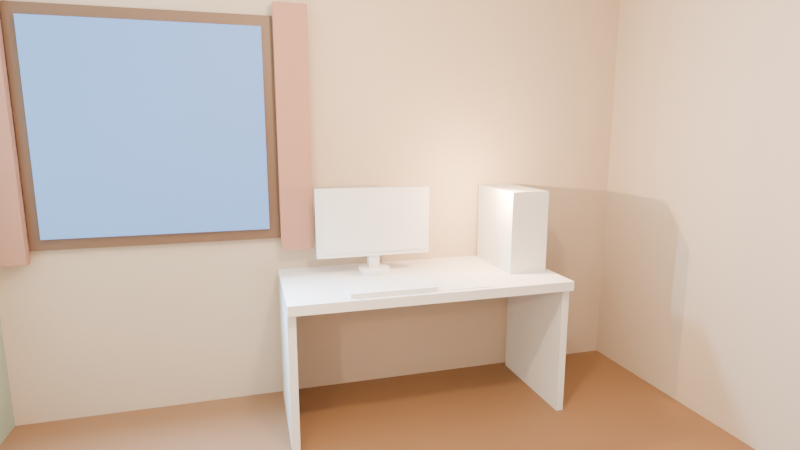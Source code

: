 # Source: cozycomputerroom.blend  (saved by Blender 5.2.45; exported with 4.5.12 LTS)
import bpy
from mathutils import Matrix  # noqa: F401  (used for matrix-valued properties, if any)

bpy.ops.wm.read_factory_settings(use_empty=True)
scene = bpy.context.scene
scene.name = 'Scene'

# ---- collections
col_collection = bpy.data.collections.new('Collection'); scene.collection.children.link(col_collection)

# ---- materials (node trees are filled in below, after node groups)
mat_floor_material = bpy.data.materials.new('Floor_Material')
mat_ceiling_material = bpy.data.materials.new('Ceiling_Material')
mat_warmplaster_material = bpy.data.materials.new('WarmPlaster_Material')
mat_wallleft_material = bpy.data.materials.new('WallLeft_Material')
mat_doorpanel_material = bpy.data.materials.new('DoorPanel_Material')
mat_darkwood_material = bpy.data.materials.new('DarkWood_Material')
mat_windowdusk_material_001 = bpy.data.materials.new('WindowDusk_Material.001')
mat_curtainfabric_material = bpy.data.materials.new('CurtainFabric_Material')

# ---- material node trees
mat_floor_material.use_nodes = True; mat_floor_material.node_tree.nodes.clear()
_N = mat_floor_material.node_tree.nodes; _L = mat_floor_material.node_tree.links
n0 = _N.new('ShaderNodeBsdfPrincipled'); n0.name = 'Principled BSDF'; n0.location = (-200, 100)
n0.inputs[0].default_value = (0.3, 0.17, 0.09, 1.0)
n0.inputs[1].default_value = 0.05
n0.inputs[10].default_value = 0.005
n1 = _N.new('ShaderNodeOutputMaterial'); n1.name = 'Material Output'; n1.location = (200, 100)
_L.new(n0.outputs[0], n1.inputs[0])
n1.is_active_output = True
mat_ceiling_material.use_nodes = True; mat_ceiling_material.node_tree.nodes.clear()
_N = mat_ceiling_material.node_tree.nodes; _L = mat_ceiling_material.node_tree.links
n0 = _N.new('ShaderNodeBsdfPrincipled'); n0.name = 'Principled BSDF'; n0.location = (-200, 100)
n0.inputs[0].default_value = (0.72, 0.66, 0.56, 1.0)
n0.inputs[2].default_value = 0.9
n0.inputs[10].default_value = 0.005
n1 = _N.new('ShaderNodeOutputMaterial'); n1.name = 'Material Output'; n1.location = (200, 100)
_L.new(n0.outputs[0], n1.inputs[0])
n1.is_active_output = True
mat_warmplaster_material.use_nodes = True; mat_warmplaster_material.node_tree.nodes.clear()
_N = mat_warmplaster_material.node_tree.nodes; _L = mat_warmplaster_material.node_tree.links
n0 = _N.new('ShaderNodeBsdfPrincipled'); n0.name = 'Principled BSDF'; n0.location = (-200, 100)
n0.inputs[0].default_value = (0.58, 0.49, 0.39, 1.0)
n0.inputs[2].default_value = 0.85
n0.inputs[10].default_value = 0.005
n1 = _N.new('ShaderNodeOutputMaterial'); n1.name = 'Material Output'; n1.location = (200, 100)
_L.new(n0.outputs[0], n1.inputs[0])
n1.is_active_output = True
mat_wallleft_material.use_nodes = True; mat_wallleft_material.node_tree.nodes.clear()
_N = mat_wallleft_material.node_tree.nodes; _L = mat_wallleft_material.node_tree.links
n0 = _N.new('ShaderNodeBsdfPrincipled'); n0.name = 'Principled BSDF'; n0.location = (-200, 100)
n0.inputs[0].default_value = (0.35, 0.42, 0.34, 1.0)
n0.inputs[2].default_value = 0.9
n0.inputs[10].default_value = 0.005
n1 = _N.new('ShaderNodeOutputMaterial'); n1.name = 'Material Output'; n1.location = (200, 100)
_L.new(n0.outputs[0], n1.inputs[0])
n1.is_active_output = True
mat_doorpanel_material.use_nodes = True; mat_doorpanel_material.node_tree.nodes.clear()
_N = mat_doorpanel_material.node_tree.nodes; _L = mat_doorpanel_material.node_tree.links
n0 = _N.new('ShaderNodeBsdfPrincipled'); n0.name = 'Principled BSDF'; n0.location = (-200, 100)
n0.inputs[0].default_value = (0.35, 0.2, 0.11, 1.0)
n0.inputs[2].default_value = 0.4
n0.inputs[10].default_value = 0.005
n1 = _N.new('ShaderNodeOutputMaterial'); n1.name = 'Material Output'; n1.location = (200, 100)
_L.new(n0.outputs[0], n1.inputs[0])
n1.is_active_output = True
mat_darkwood_material.use_nodes = True; mat_darkwood_material.node_tree.nodes.clear()
_N = mat_darkwood_material.node_tree.nodes; _L = mat_darkwood_material.node_tree.links
n0 = _N.new('ShaderNodeBsdfPrincipled'); n0.name = 'Principled BSDF'; n0.location = (-200, 100)
n0.inputs[0].default_value = (0.16, 0.09, 0.05, 1.0)
n0.inputs[2].default_value = 0.45
n0.inputs[10].default_value = 0.005
n1 = _N.new('ShaderNodeOutputMaterial'); n1.name = 'Material Output'; n1.location = (200, 100)
_L.new(n0.outputs[0], n1.inputs[0])
n1.is_active_output = True
mat_windowdusk_material_001.use_nodes = True; mat_windowdusk_material_001.node_tree.nodes.clear()
_N = mat_windowdusk_material_001.node_tree.nodes; _L = mat_windowdusk_material_001.node_tree.links
n0 = _N.new('ShaderNodeBsdfPrincipled'); n0.name = 'Principled BSDF'; n0.location = (-200, 100)
n0.inputs[0].default_value = (0.02, 0.06, 0.16, 1.0)
n0.inputs[2].default_value = 0.55
n0.inputs[10].default_value = 0.005
n0.inputs[27].default_value = (0.25, 0.45, 0.85, 1.0)
n0.inputs[28].default_value = 1.6
n1 = _N.new('ShaderNodeOutputMaterial'); n1.name = 'Material Output'; n1.location = (200, 100)
_L.new(n0.outputs[0], n1.inputs[0])
n1.is_active_output = True
mat_curtainfabric_material.use_nodes = True; mat_curtainfabric_material.node_tree.nodes.clear()
_N = mat_curtainfabric_material.node_tree.nodes; _L = mat_curtainfabric_material.node_tree.links
n0 = _N.new('ShaderNodeBsdfPrincipled'); n0.name = 'Principled BSDF'; n0.location = (-200, 100)
n0.inputs[0].default_value = (0.42, 0.23, 0.17, 1.0)
n0.inputs[2].default_value = 0.95
n0.inputs[10].default_value = 0.005
n1 = _N.new('ShaderNodeOutputMaterial'); n1.name = 'Material Output'; n1.location = (200, 100)
_L.new(n0.outputs[0], n1.inputs[0])
n1.is_active_output = True

# ---- world
world_world = bpy.data.worlds.new('World'); scene.world = world_world
world_world.use_nodes = True; world_world.node_tree.nodes.clear()
_N = world_world.node_tree.nodes; _L = world_world.node_tree.links
n0 = _N.new('ShaderNodeOutputWorld'); n0.name = 'World Output'; n0.location = (200, 100)
n1 = _N.new('ShaderNodeBackground'); n1.name = 'Background'; n1.location = (-200, 100)
n1.inputs[0].default_value = (0.05088, 0.05088, 0.05088, 1.0)
_L.new(n1.outputs[0], n0.inputs[0])
n0.is_active_output = True
world_world.color = (0.05088, 0.05088, 0.05088)
world_world.sun_shadow_jitter_overblur = 0.0

# ---- cameras
cam_herocamera_camera = bpy.data.cameras.new('HeroCamera_Camera')
cam_herocamera_camera.lens = 24.0

# ---- lights
light_windowlight_light = bpy.data.lights.new('WindowLight_Light', 'AREA')
light_windowlight_light.color = (0.5, 0.7, 1.0)
light_windowlight_light.energy = 250.0
light_desklamplight_light = bpy.data.lights.new('DeskLampLight_Light', 'POINT')
light_desklamplight_light.color = (1.0, 0.62, 0.32)
light_desklamplight_light.energy = 45.0
light_floorlamplight_light = bpy.data.lights.new('FloorLampLight_Light', 'POINT')
light_floorlamplight_light.color = (1.0, 0.66, 0.36)
light_floorlamplight_light.energy = 60.0
light_pendantlight_light = bpy.data.lights.new('PendantLight_Light', 'POINT')
light_pendantlight_light.color = (1.0, 0.72, 0.45)
light_pendantlight_light.energy = 120.0

# ---- meshes
me_floor_mesh = bpy.data.meshes.new('Floor_Mesh')
me_floor_mesh.from_pydata([(-1.0, -1.0, -1.0), (1.0, -1.0, -1.0), (1.0, 1.0, -1.0), (-1.0, 1.0, -1.0), (-1.0, -1.0, 1.0), (1.0, -1.0, 1.0), (1.0, 1.0, 1.0), (-1.0, 1.0, 1.0)], [], [(0, 3, 2, 1), (4, 5, 6, 7), (0, 1, 5, 4), (1, 2, 6, 5), (2, 3, 7, 6), (3, 0, 4, 7)])
me_floor_mesh.materials.append(mat_floor_material)
me_floor_mesh.update()
me_ceiling_mesh = bpy.data.meshes.new('Ceiling_Mesh')
me_ceiling_mesh.from_pydata([(-1.0, -1.0, -1.0), (1.0, -1.0, -1.0), (1.0, 1.0, -1.0), (-1.0, 1.0, -1.0), (-1.0, -1.0, 1.0), (1.0, -1.0, 1.0), (1.0, 1.0, 1.0), (-1.0, 1.0, 1.0)], [], [(0, 3, 2, 1), (4, 5, 6, 7), (0, 1, 5, 4), (1, 2, 6, 5), (2, 3, 7, 6), (3, 0, 4, 7)])
me_ceiling_mesh.materials.append(mat_ceiling_material)
me_ceiling_mesh.update()
me_wallback_mesh = bpy.data.meshes.new('WallBack_Mesh')
me_wallback_mesh.from_pydata([(-1.0, -1.0, -1.0), (1.0, -1.0, -1.0), (1.0, 1.0, -1.0), (-1.0, 1.0, -1.0), (-1.0, -1.0, 1.0), (1.0, -1.0, 1.0), (1.0, 1.0, 1.0), (-1.0, 1.0, 1.0)], [], [(0, 3, 2, 1), (4, 5, 6, 7), (0, 1, 5, 4), (1, 2, 6, 5), (2, 3, 7, 6), (3, 0, 4, 7)])
me_wallback_mesh.materials.append(mat_warmplaster_material)
me_wallback_mesh.update()
me_wallfront_mesh = bpy.data.meshes.new('WallFront_Mesh')
me_wallfront_mesh.from_pydata([(-1.0, -1.0, -1.0), (1.0, -1.0, -1.0), (1.0, 1.0, -1.0), (-1.0, 1.0, -1.0), (-1.0, -1.0, 1.0), (1.0, -1.0, 1.0), (1.0, 1.0, 1.0), (-1.0, 1.0, 1.0)], [], [(0, 3, 2, 1), (4, 5, 6, 7), (0, 1, 5, 4), (1, 2, 6, 5), (2, 3, 7, 6), (3, 0, 4, 7)])
me_wallfront_mesh.materials.append(mat_warmplaster_material)
me_wallfront_mesh.update()
me_wallleft_mesh = bpy.data.meshes.new('WallLeft_Mesh')
me_wallleft_mesh.from_pydata([(-1.0, -1.0, -1.0), (1.0, -1.0, -1.0), (1.0, 1.0, -1.0), (-1.0, 1.0, -1.0), (-1.0, -1.0, 1.0), (1.0, -1.0, 1.0), (1.0, 1.0, 1.0), (-1.0, 1.0, 1.0)], [], [(0, 3, 2, 1), (4, 5, 6, 7), (0, 1, 5, 4), (1, 2, 6, 5), (2, 3, 7, 6), (3, 0, 4, 7)])
me_wallleft_mesh.materials.append(mat_wallleft_material)
me_wallleft_mesh.update()
me_wallright_mesh = bpy.data.meshes.new('WallRight_Mesh')
me_wallright_mesh.from_pydata([(-1.0, -1.0, -1.0), (1.0, -1.0, -1.0), (1.0, 1.0, -1.0), (-1.0, 1.0, -1.0), (-1.0, -1.0, 1.0), (1.0, -1.0, 1.0), (1.0, 1.0, 1.0), (-1.0, 1.0, 1.0)], [], [(0, 3, 2, 1), (4, 5, 6, 7), (0, 1, 5, 4), (1, 2, 6, 5), (2, 3, 7, 6), (3, 0, 4, 7)])
me_wallright_mesh.materials.append(mat_warmplaster_material)
me_wallright_mesh.update()
me_doorpanel_mesh = bpy.data.meshes.new('DoorPanel_Mesh')
me_doorpanel_mesh.from_pydata([(-1.0, -1.0, -1.0), (1.0, -1.0, -1.0), (1.0, 1.0, -1.0), (-1.0, 1.0, -1.0), (-1.0, -1.0, 1.0), (1.0, -1.0, 1.0), (1.0, 1.0, 1.0), (-1.0, 1.0, 1.0)], [], [(0, 3, 2, 1), (4, 5, 6, 7), (0, 1, 5, 4), (1, 2, 6, 5), (2, 3, 7, 6), (3, 0, 4, 7)])
me_doorpanel_mesh.materials.append(mat_doorpanel_material)
me_doorpanel_mesh.update()
me_doorframe_mesh = bpy.data.meshes.new('DoorFrame_Mesh')
me_doorframe_mesh.from_pydata([(-1.0, -1.0, -1.0), (1.0, -1.0, -1.0), (1.0, 1.0, -1.0), (-1.0, 1.0, -1.0), (-1.0, -1.0, 1.0), (1.0, -1.0, 1.0), (1.0, 1.0, 1.0), (-1.0, 1.0, 1.0)], [], [(0, 3, 2, 1), (4, 5, 6, 7), (0, 1, 5, 4), (1, 2, 6, 5), (2, 3, 7, 6), (3, 0, 4, 7)])
me_doorframe_mesh.materials.append(mat_darkwood_material)
me_doorframe_mesh.update()
me_windowframe_mesh = bpy.data.meshes.new('WindowFrame_Mesh')
me_windowframe_mesh.from_pydata([(-1.0, -1.0, -1.0), (1.0, -1.0, -1.0), (1.0, 1.0, -1.0), (-1.0, 1.0, -1.0), (-1.0, -1.0, 1.0), (1.0, -1.0, 1.0), (1.0, 1.0, 1.0), (-1.0, 1.0, 1.0)], [], [(0, 3, 2, 1), (4, 5, 6, 7), (0, 1, 5, 4), (1, 2, 6, 5), (2, 3, 7, 6), (3, 0, 4, 7)])
me_windowframe_mesh.materials.append(mat_darkwood_material)
me_windowframe_mesh.update()
me_windowdusk_mesh = bpy.data.meshes.new('WindowDusk_Mesh')
me_windowdusk_mesh.from_pydata([(-1.0, -1.0, -1.0), (1.0, -1.0, -1.0), (1.0, 1.0, -1.0), (-1.0, 1.0, -1.0), (-1.0, -1.0, 1.0), (1.0, -1.0, 1.0), (1.0, 1.0, 1.0), (-1.0, 1.0, 1.0)], [], [(0, 3, 2, 1), (4, 5, 6, 7), (0, 1, 5, 4), (1, 2, 6, 5), (2, 3, 7, 6), (3, 0, 4, 7)])
me_windowdusk_mesh.materials.append(mat_windowdusk_material_001)
me_windowdusk_mesh.update()
me_curtainleft_mesh = bpy.data.meshes.new('CurtainLeft_Mesh')
me_curtainleft_mesh.from_pydata([(-1.0, -1.0, -1.0), (1.0, -1.0, -1.0), (1.0, 1.0, -1.0), (-1.0, 1.0, -1.0), (-1.0, -1.0, 1.0), (1.0, -1.0, 1.0), (1.0, 1.0, 1.0), (-1.0, 1.0, 1.0)], [], [(0, 3, 2, 1), (4, 5, 6, 7), (0, 1, 5, 4), (1, 2, 6, 5), (2, 3, 7, 6), (3, 0, 4, 7)])
me_curtainleft_mesh.materials.append(mat_curtainfabric_material)
me_curtainleft_mesh.update()
me_curtainright_mesh = bpy.data.meshes.new('CurtainRight_Mesh')
me_curtainright_mesh.from_pydata([(-1.0, -1.0, -1.0), (1.0, -1.0, -1.0), (1.0, 1.0, -1.0), (-1.0, 1.0, -1.0), (-1.0, -1.0, 1.0), (1.0, -1.0, 1.0), (1.0, 1.0, 1.0), (-1.0, 1.0, 1.0)], [], [(0, 3, 2, 1), (4, 5, 6, 7), (0, 1, 5, 4), (1, 2, 6, 5), (2, 3, 7, 6), (3, 0, 4, 7)])
me_curtainright_mesh.materials.append(mat_curtainfabric_material)
me_curtainright_mesh.update()
me_desktop_mesh = bpy.data.meshes.new('DeskTop_Mesh')
me_desktop_mesh.from_pydata([(-1.0, -1.0, -1.0), (1.0, -1.0, -1.0), (1.0, 1.0, -1.0), (-1.0, 1.0, -1.0), (-1.0, -1.0, 1.0), (1.0, -1.0, 1.0), (1.0, 1.0, 1.0), (-1.0, 1.0, 1.0)], [], [(0, 3, 2, 1), (4, 5, 6, 7), (0, 1, 5, 4), (1, 2, 6, 5), (2, 3, 7, 6), (3, 0, 4, 7)])
me_desktop_mesh.update()
me_desksideleft_mesh = bpy.data.meshes.new('DeskSideLeft_Mesh')
me_desksideleft_mesh.from_pydata([(-1.0, -1.0, -1.0), (1.0, -1.0, -1.0), (1.0, 1.0, -1.0), (-1.0, 1.0, -1.0), (-1.0, -1.0, 1.0), (1.0, -1.0, 1.0), (1.0, 1.0, 1.0), (-1.0, 1.0, 1.0)], [], [(0, 3, 2, 1), (4, 5, 6, 7), (0, 1, 5, 4), (1, 2, 6, 5), (2, 3, 7, 6), (3, 0, 4, 7)])
me_desksideleft_mesh.update()
me_desksideright_mesh = bpy.data.meshes.new('DeskSideRight_Mesh')
me_desksideright_mesh.from_pydata([(-1.0, -1.0, -1.0), (1.0, -1.0, -1.0), (1.0, 1.0, -1.0), (-1.0, 1.0, -1.0), (-1.0, -1.0, 1.0), (1.0, -1.0, 1.0), (1.0, 1.0, 1.0), (-1.0, 1.0, 1.0)], [], [(0, 3, 2, 1), (4, 5, 6, 7), (0, 1, 5, 4), (1, 2, 6, 5), (2, 3, 7, 6), (3, 0, 4, 7)])
me_desksideright_mesh.update()
me_monitorstand_mesh = bpy.data.meshes.new('MonitorStand_Mesh')
me_monitorstand_mesh.from_pydata([(1.0, 0.0, -1.0), (0.9808, 0.1951, -1.0), (0.9239, 0.3827, -1.0), (0.8315, 0.5556, -1.0), (0.7071, 0.7071, -1.0), (0.5556, 0.8315, -1.0), (0.3827, 0.9239, -1.0), (0.1951, 0.9808, -1.0), (6.123e-17, 1.0, -1.0), (-0.1951, 0.9808, -1.0), (-0.3827, 0.9239, -1.0), (-0.5556, 0.8315, -1.0), (-0.7071, 0.7071, -1.0), (-0.8315, 0.5556, -1.0), (-0.9239, 0.3827, -1.0), (-0.9808, 0.1951, -1.0), (-1.0, 1.225e-16, -1.0), (-0.9808, -0.1951, -1.0), (-0.9239, -0.3827, -1.0), (-0.8315, -0.5556, -1.0), (-0.7071, -0.7071, -1.0), (-0.5556, -0.8315, -1.0), (-0.3827, -0.9239, -1.0), (-0.1951, -0.9808, -1.0), (-1.837e-16, -1.0, -1.0), (0.1951, -0.9808, -1.0), (0.3827, -0.9239, -1.0), (0.5556, -0.8315, -1.0), (0.7071, -0.7071, -1.0), (0.8315, -0.5556, -1.0), (0.9239, -0.3827, -1.0), (0.9808, -0.1951, -1.0), (1.0, 0.0, 1.0), (0.9808, 0.1951, 1.0), (0.9239, 0.3827, 1.0), (0.8315, 0.5556, 1.0), (0.7071, 0.7071, 1.0), (0.5556, 0.8315, 1.0), (0.3827, 0.9239, 1.0), (0.1951, 0.9808, 1.0), (6.123e-17, 1.0, 1.0), (-0.1951, 0.9808, 1.0), (-0.3827, 0.9239, 1.0), (-0.5556, 0.8315, 1.0), (-0.7071, 0.7071, 1.0), (-0.8315, 0.5556, 1.0), (-0.9239, 0.3827, 1.0), (-0.9808, 0.1951, 1.0), (-1.0, 1.225e-16, 1.0), (-0.9808, -0.1951, 1.0), (-0.9239, -0.3827, 1.0), (-0.8315, -0.5556, 1.0), (-0.7071, -0.7071, 1.0), (-0.5556, -0.8315, 1.0), (-0.3827, -0.9239, 1.0), (-0.1951, -0.9808, 1.0), (-1.837e-16, -1.0, 1.0), (0.1951, -0.9808, 1.0), (0.3827, -0.9239, 1.0), (0.5556, -0.8315, 1.0), (0.7071, -0.7071, 1.0), (0.8315, -0.5556, 1.0), (0.9239, -0.3827, 1.0), (0.9808, -0.1951, 1.0)], [], [(31, 30, 29, 28, 27, 26, 25, 24, 23, 22, 21, 20, 19, 18, 17, 16, 15, 14, 13, 12, 11, 10, 9, 8, 7, 6, 5, 4, 3, 2, 1, 0), (32, 33, 34, 35, 36, 37, 38, 39, 40, 41, 42, 43, 44, 45, 46, 47, 48, 49, 50, 51, 52, 53, 54, 55, 56, 57, 58, 59, 60, 61, 62, 63), (0, 1, 33, 32), (1, 2, 34, 33), (2, 3, 35, 34), (3, 4, 36, 35), (4, 5, 37, 36), (5, 6, 38, 37), (6, 7, 39, 38), (7, 8, 40, 39), (8, 9, 41, 40), (9, 10, 42, 41), (10, 11, 43, 42), (11, 12, 44, 43), (12, 13, 45, 44), (13, 14, 46, 45), (14, 15, 47, 46), (15, 16, 48, 47), (16, 17, 49, 48), (17, 18, 50, 49), (18, 19, 51, 50), (19, 20, 52, 51), (20, 21, 53, 52), (21, 22, 54, 53), (22, 23, 55, 54), (23, 24, 56, 55), (24, 25, 57, 56), (25, 26, 58, 57), (26, 27, 59, 58), (27, 28, 60, 59), (28, 29, 61, 60), (29, 30, 62, 61), (30, 31, 63, 62), (31, 0, 32, 63)])
me_monitorstand_mesh.update()
me_monitorneck_mesh = bpy.data.meshes.new('MonitorNeck_Mesh')
me_monitorneck_mesh.from_pydata([(-1.0, -1.0, -1.0), (1.0, -1.0, -1.0), (1.0, 1.0, -1.0), (-1.0, 1.0, -1.0), (-1.0, -1.0, 1.0), (1.0, -1.0, 1.0), (1.0, 1.0, 1.0), (-1.0, 1.0, 1.0)], [], [(0, 3, 2, 1), (4, 5, 6, 7), (0, 1, 5, 4), (1, 2, 6, 5), (2, 3, 7, 6), (3, 0, 4, 7)])
me_monitorneck_mesh.update()
me_monitorbody_mesh = bpy.data.meshes.new('MonitorBody_Mesh')
me_monitorbody_mesh.from_pydata([(-1.0, -1.0, -1.0), (1.0, -1.0, -1.0), (1.0, 1.0, -1.0), (-1.0, 1.0, -1.0), (-1.0, -1.0, 1.0), (1.0, -1.0, 1.0), (1.0, 1.0, 1.0), (-1.0, 1.0, 1.0)], [], [(0, 3, 2, 1), (4, 5, 6, 7), (0, 1, 5, 4), (1, 2, 6, 5), (2, 3, 7, 6), (3, 0, 4, 7)])
me_monitorbody_mesh.update()
me_monitorscreen_mesh = bpy.data.meshes.new('MonitorScreen_Mesh')
me_monitorscreen_mesh.from_pydata([(-1.0, -1.0, -1.0), (1.0, -1.0, -1.0), (1.0, 1.0, -1.0), (-1.0, 1.0, -1.0), (-1.0, -1.0, 1.0), (1.0, -1.0, 1.0), (1.0, 1.0, 1.0), (-1.0, 1.0, 1.0)], [], [(0, 3, 2, 1), (4, 5, 6, 7), (0, 1, 5, 4), (1, 2, 6, 5), (2, 3, 7, 6), (3, 0, 4, 7)])
me_monitorscreen_mesh.update()
me_tower_mesh = bpy.data.meshes.new('Tower_Mesh')
me_tower_mesh.from_pydata([(-1.0, -1.0, -1.0), (1.0, -1.0, -1.0), (1.0, 1.0, -1.0), (-1.0, 1.0, -1.0), (-1.0, -1.0, 1.0), (1.0, -1.0, 1.0), (1.0, 1.0, 1.0), (-1.0, 1.0, 1.0)], [], [(0, 3, 2, 1), (4, 5, 6, 7), (0, 1, 5, 4), (1, 2, 6, 5), (2, 3, 7, 6), (3, 0, 4, 7)])
me_tower_mesh.update()
me_keyboard_mesh = bpy.data.meshes.new('Keyboard_Mesh')
me_keyboard_mesh.from_pydata([(-1.0, -1.0, -1.0), (1.0, -1.0, -1.0), (1.0, 1.0, -1.0), (-1.0, 1.0, -1.0), (-1.0, -1.0, 1.0), (1.0, -1.0, 1.0), (1.0, 1.0, 1.0), (-1.0, 1.0, 1.0)], [], [(0, 3, 2, 1), (4, 5, 6, 7), (0, 1, 5, 4), (1, 2, 6, 5), (2, 3, 7, 6), (3, 0, 4, 7)])
me_keyboard_mesh.update()
me_mousepad_mesh = bpy.data.meshes.new('MousePad_Mesh')
me_mousepad_mesh.from_pydata([(-1.0, -1.0, -1.0), (1.0, -1.0, -1.0), (1.0, 1.0, -1.0), (-1.0, 1.0, -1.0), (-1.0, -1.0, 1.0), (1.0, -1.0, 1.0), (1.0, 1.0, 1.0), (-1.0, 1.0, 1.0)], [], [(0, 3, 2, 1), (4, 5, 6, 7), (0, 1, 5, 4), (1, 2, 6, 5), (2, 3, 7, 6), (3, 0, 4, 7)])
me_mousepad_mesh.update()

# ---- objects
ob_floor = bpy.data.objects.new('Floor', me_floor_mesh)
ob_ceiling = bpy.data.objects.new('Ceiling', me_ceiling_mesh)
ob_wallback = bpy.data.objects.new('WallBack', me_wallback_mesh)
ob_wallfront = bpy.data.objects.new('WallFront', me_wallfront_mesh)
ob_wallleft = bpy.data.objects.new('WallLeft', me_wallleft_mesh)
ob_wallright = bpy.data.objects.new('WallRight', me_wallright_mesh)
ob_doorpanel = bpy.data.objects.new('DoorPanel', me_doorpanel_mesh)
ob_doorframe = bpy.data.objects.new('DoorFrame', me_doorframe_mesh)
ob_windowframe = bpy.data.objects.new('WindowFrame', me_windowframe_mesh)
ob_windowdusk = bpy.data.objects.new('WindowDusk', me_windowdusk_mesh)
ob_curtainleft = bpy.data.objects.new('CurtainLeft', me_curtainleft_mesh)
ob_curtainright = bpy.data.objects.new('CurtainRight', me_curtainright_mesh)
ob_herocamera = bpy.data.objects.new('HeroCamera', cam_herocamera_camera)
ob_windowlight = bpy.data.objects.new('WindowLight', light_windowlight_light)
ob_desklamplight = bpy.data.objects.new('DeskLampLight', light_desklamplight_light)
ob_floorlamplight = bpy.data.objects.new('FloorLampLight', light_floorlamplight_light)
ob_pendantlight = bpy.data.objects.new('PendantLight', light_pendantlight_light)
ob_desktop = bpy.data.objects.new('DeskTop', me_desktop_mesh)
ob_desksideleft = bpy.data.objects.new('DeskSideLeft', me_desksideleft_mesh)
ob_desksideright = bpy.data.objects.new('DeskSideRight', me_desksideright_mesh)
ob_monitorstand = bpy.data.objects.new('MonitorStand', me_monitorstand_mesh)
ob_monitorneck = bpy.data.objects.new('MonitorNeck', me_monitorneck_mesh)
ob_monitorbody = bpy.data.objects.new('MonitorBody', me_monitorbody_mesh)
ob_monitorscreen = bpy.data.objects.new('MonitorScreen', me_monitorscreen_mesh)
ob_tower = bpy.data.objects.new('Tower', me_tower_mesh)
ob_keyboard = bpy.data.objects.new('Keyboard', me_keyboard_mesh)
ob_mousepad = bpy.data.objects.new('MousePad', me_mousepad_mesh)

# ---- transforms, parenting, visibility, modifiers, constraints
ob_floor.location = (0.0, 0.0, -0.1)
ob_floor.scale = (1.8, 1.6, 0.1)
ob_ceiling.location = (0.0, 0.0, 2.7)
ob_ceiling.scale = (1.8, 1.6, 0.1)
ob_wallback.location = (0.0, 1.7, 1.3)
ob_wallback.scale = (1.8, 0.1, 1.3)
ob_wallfront.location = (0.0, -1.7, 1.3)
ob_wallfront.scale = (1.8, 0.1, 1.3)
ob_wallleft.location = (-1.9, 0.0, 1.3)
ob_wallleft.scale = (0.1, 1.6, 1.3)
ob_wallright.location = (1.9, 0.0, 1.3)
ob_wallright.scale = (0.1, 1.6, 1.3)
ob_doorpanel.location = (1.775, -1.0, 1.03)
ob_doorpanel.scale = (0.02, 0.43, 1.03)
_m = ob_doorpanel.modifiers.new('DoorPanel BEVEL', 'BEVEL')
_m.width = 0.008
_m.width_pct = 0.008
_m.segments = 2
ob_doorframe.location = (1.79, -1.0, 1.05)
ob_doorframe.scale = (0.025, 0.47, 1.05)
_m = ob_doorframe.modifiers.new('DoorFrame BEVEL', 'BEVEL')
_m.width = 0.006
_m.width_pct = 0.006
_m.segments = 2
ob_windowframe.location = (-1.0, 1.585, 1.55)
ob_windowframe.scale = (0.62, 0.02, 0.6)
_m = ob_windowframe.modifiers.new('WindowFrame BEVEL', 'BEVEL')
_m.width = 0.008
_m.width_pct = 0.008
_m.segments = 2
ob_windowdusk.location = (-1.0, 1.553, 1.55)
ob_windowdusk.scale = (0.56, 0.012, 0.54)
ob_curtainleft.location = (-1.71, 1.53, 1.55)
ob_curtainleft.scale = (0.09, 0.025, 0.66)
_m = ob_curtainleft.modifiers.new('CurtainLeft BEVEL', 'BEVEL')
_m.width = 0.03
_m.width_pct = 0.03
_m.segments = 3
ob_curtainright.location = (-0.29, 1.53, 1.55)
ob_curtainright.scale = (0.09, 0.025, 0.66)
_m = ob_curtainright.modifiers.new('CurtainRight BEVEL', 'BEVEL')
_m.width = 0.03
_m.width_pct = 0.03
_m.segments = 3
ob_herocamera.location = (-0.55, -1.48, 1.55)
ob_herocamera.rotation_euler = (1.396, 0.0, -0.28)
ob_windowlight.location = (-1.0, 1.45, 1.55)
ob_windowlight.rotation_euler = (-1.571, 0.0, 0.0)
ob_desklamplight.location = (0.75, 1.15, 1.25)
ob_floorlamplight.location = (-1.15, -0.7, 1.45)
ob_pendantlight.location = (0.0, 0.0, 2.25)
ob_desktop.location = (0.35, 1.25, 0.735)
ob_desktop.scale = (0.75, 0.35, 0.025)
ob_desksideleft.location = (-0.38, 1.25, 0.36)
ob_desksideleft.scale = (0.02, 0.31, 0.36)
ob_desksideright.location = (1.08, 1.25, 0.36)
ob_desksideright.scale = (0.02, 0.31, 0.36)
ob_monitorstand.location = (0.12, 1.38, 0.775)
ob_monitorstand.scale = (0.09, 0.09, 0.015)
ob_monitorneck.location = (0.12, 1.4, 0.865)
ob_monitorneck.scale = (0.03, 0.025, 0.075)
ob_monitorbody.location = (0.12, 1.39, 1.05)
ob_monitorbody.scale = (0.32, 0.025, 0.19)
ob_monitorscreen.location = (0.12, 1.363, 1.05)
ob_monitorscreen.scale = (0.29, 0.005, 0.165)
ob_tower.location = (0.95, 1.35, 0.99)
ob_tower.scale = (0.11, 0.225, 0.23)
ob_keyboard.location = (0.12, 1.02, 0.772)
ob_keyboard.scale = (0.22, 0.09, 0.012)
ob_mousepad.location = (0.52, 1.02, 0.762)
ob_mousepad.scale = (0.12, 0.09, 0.002)

# ---- collection membership
col_collection.objects.link(ob_floor)
col_collection.objects.link(ob_ceiling)
col_collection.objects.link(ob_wallback)
col_collection.objects.link(ob_wallfront)
col_collection.objects.link(ob_wallleft)
col_collection.objects.link(ob_wallright)
col_collection.objects.link(ob_doorpanel)
col_collection.objects.link(ob_doorframe)
col_collection.objects.link(ob_windowframe)
col_collection.objects.link(ob_windowdusk)
col_collection.objects.link(ob_curtainleft)
col_collection.objects.link(ob_curtainright)
col_collection.objects.link(ob_herocamera)
col_collection.objects.link(ob_windowlight)
col_collection.objects.link(ob_desklamplight)
col_collection.objects.link(ob_floorlamplight)
col_collection.objects.link(ob_pendantlight)
col_collection.objects.link(ob_desktop)
col_collection.objects.link(ob_desksideleft)
col_collection.objects.link(ob_desksideright)
col_collection.objects.link(ob_monitorstand)
col_collection.objects.link(ob_monitorneck)
col_collection.objects.link(ob_monitorbody)
col_collection.objects.link(ob_monitorscreen)
col_collection.objects.link(ob_tower)
col_collection.objects.link(ob_keyboard)
col_collection.objects.link(ob_mousepad)

# ---- scene / render settings (as saved in the file)
scene.camera = ob_herocamera
scene.frame_start = 1; scene.frame_end = 250; scene.frame_set(1)
scene.render.engine = 'BLENDER_EEVEE_NEXT'
scene.render.bake_bias = 0.0
scene.render.bake_samples = 0
scene.render.compositor_device = 'GPU'
scene.cycles.samples = 64
scene.eevee.use_volume_custom_range = False
scene.eevee.fast_gi_thickness_near = 0.1
scene.eevee.fast_gi_thickness_far = 0.0
scene.eevee.ray_tracing_options.screen_trace_thickness = 0.1
bpy.context.view_layer.update()

